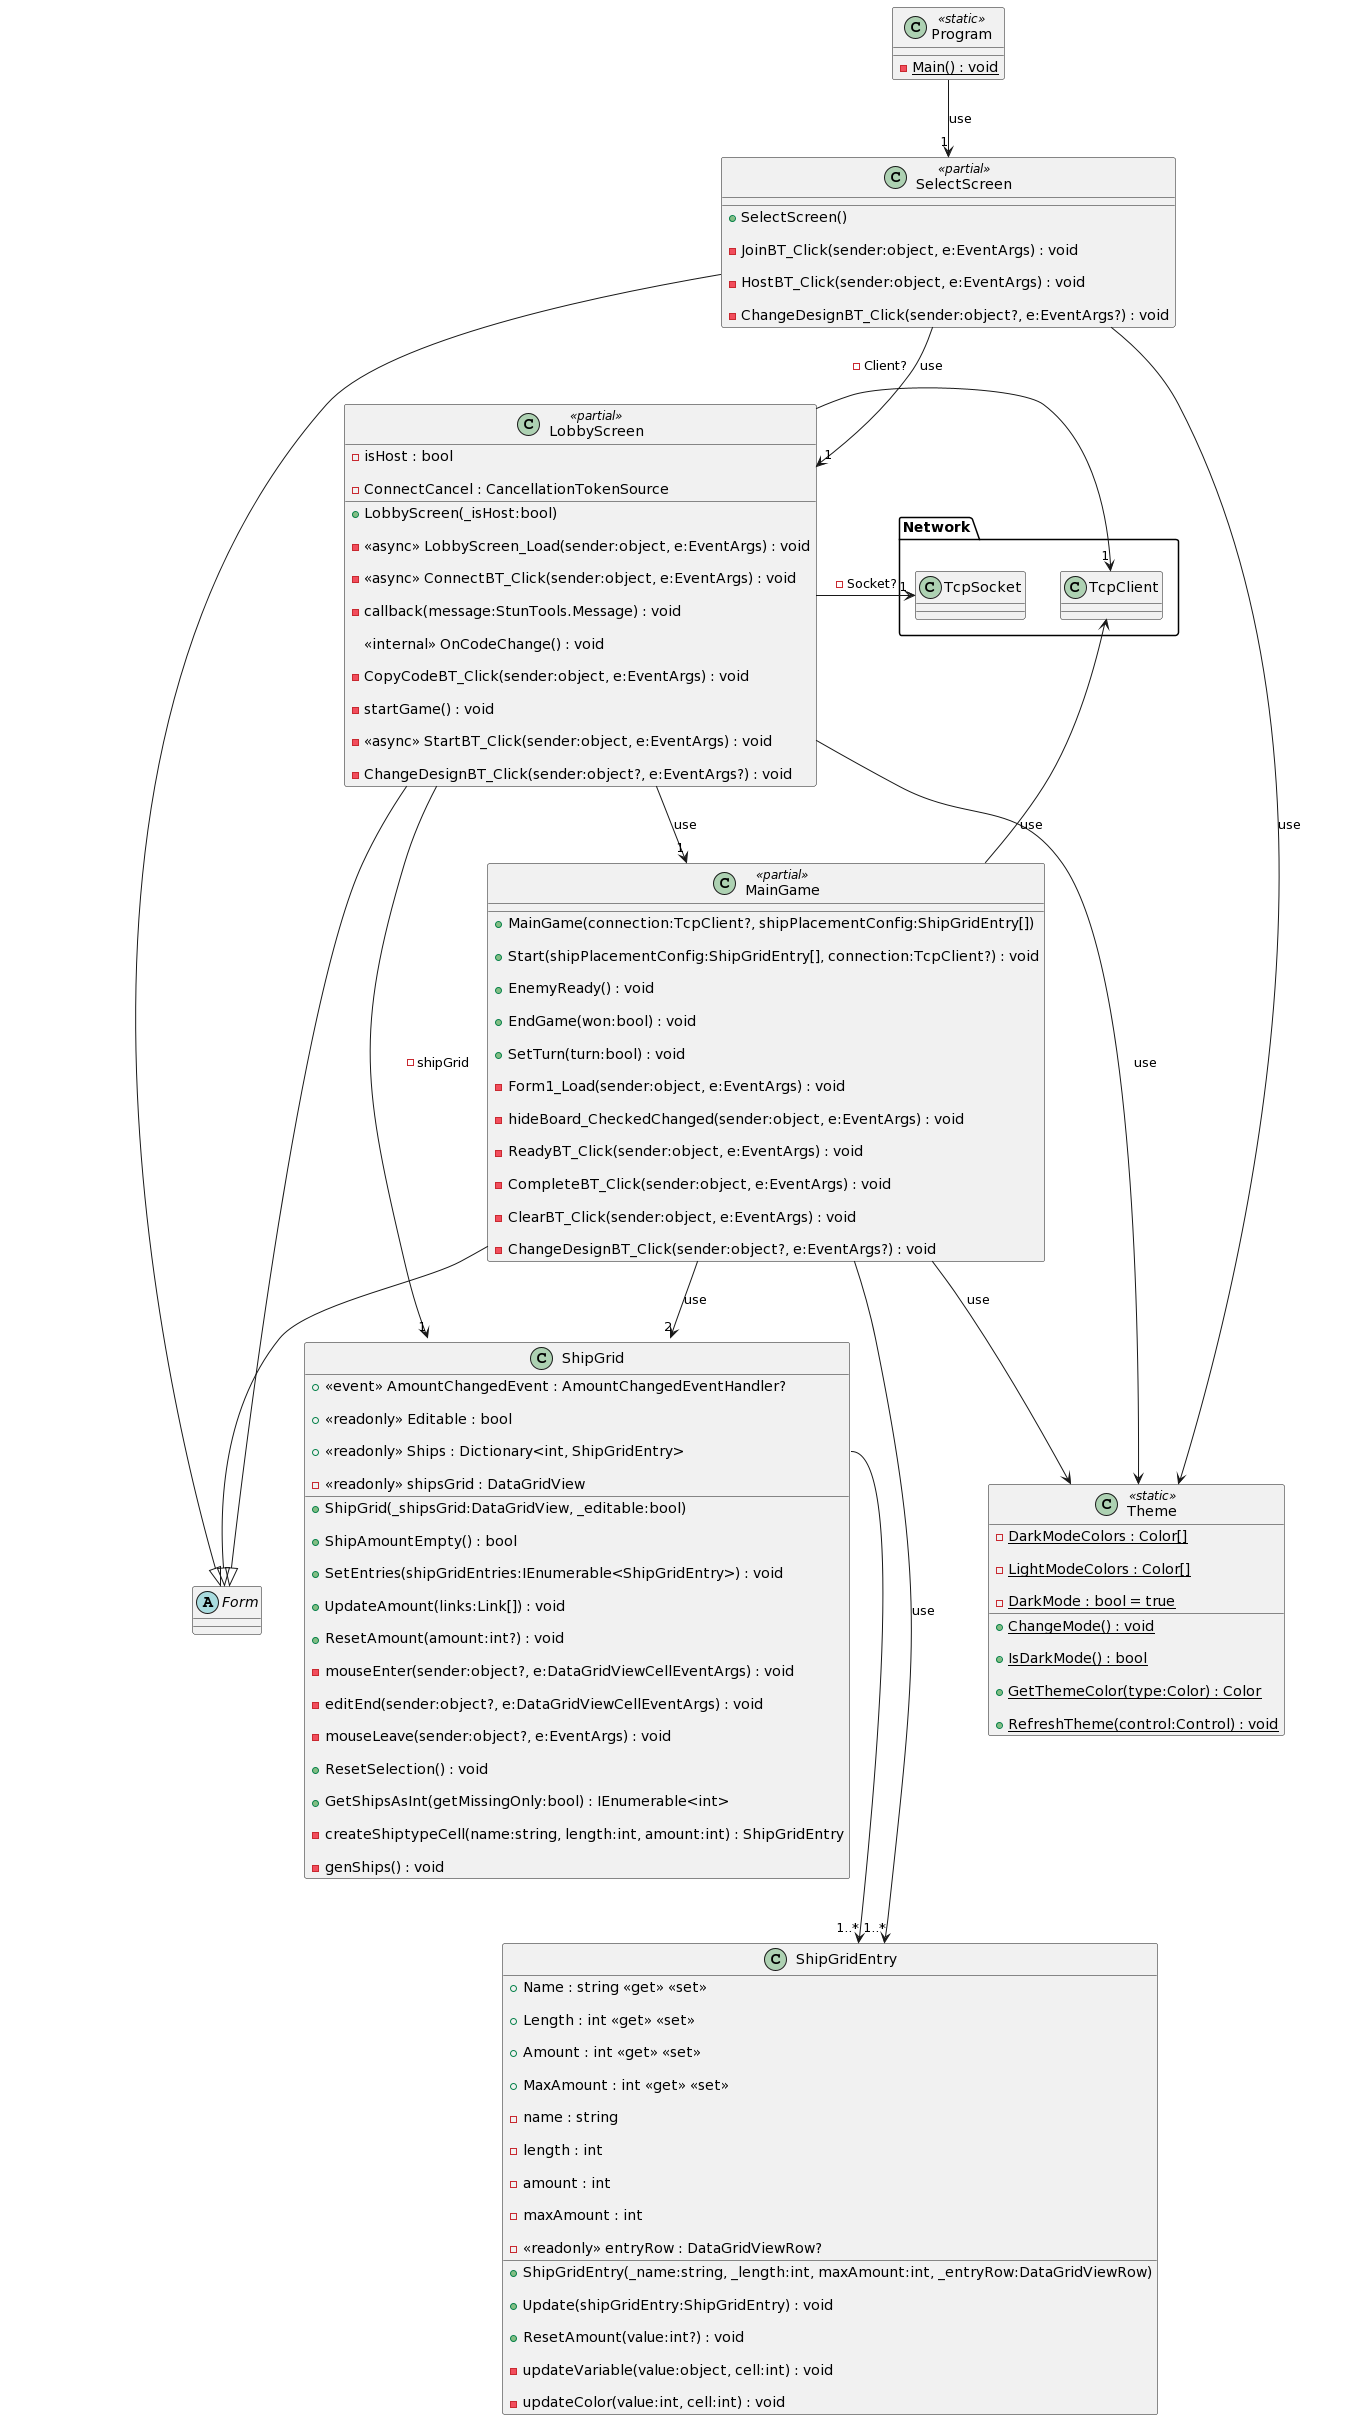

The diagram above was rendered by PlantUML. Its source (embedded in the PNG):
@startuml
class ComputerPlayer {

    - lastTileShipSunken : bool

    - random : Random

    + ComputerPlayer(_fieldHandler:FieldHandler)

    - hitPlayer(t:Tile) : void

    + <<async>> Move() : void

    + <<override>> OnPlayerReady() : void

    + <<override>> OnLoad() : void

    + <<override>> OnEnemyFieldHit(point:Point) : Task<HitType>

    + <<override>> GetNonhitShips(leftShips:IEnumerable<Point>) : Task<IEnumerable<Point>>

}

EnemyPlayer <|-- ComputerPlayer

abstract class EnemyPlayer {

    # FieldSize : Size <<get>>

    # FieldConfig : IEnumerable<int> <<get>>

    # IsPlayerTurn : bool <<get>> <<set>>

    # IsPlayerReady : bool <<get>>

    + EnemyPlayer(_fieldHandler:FieldHandler)

    # HitPlayer(point:Point) : HitType

    # HitPlayer(columnIndex:int, rowIndex:int) : HitType

    # EnemyReady() : void

    # HoverCell(columnIndex:int, rowIndex:int) : void

    # HoverCellEnd() : void

    + {abstract} OnPlayerReady() : void

    + {abstract} OnLoad() : void

    + {abstract} OnEnemyFieldHit(point:Point) : Task<HitType>

    + {abstract} GetNonhitShips(leftShips:IEnumerable<Point>) : Task<IEnumerable<Point>>

    + <<virtual>> OnEnemyFieldHover(sender:object?, point:Point) : void

    + <<virtual>> OnEnemyFieldUnHover(sender:object?, point:Point) : void

}

class NetworkPlayer {

    - isEnemyReady : bool = false

    + NetworkPlayer(fieldHandler:FieldHandler, _connection:TcpClient)

    - callback(message:StunTools.Message) : void

    - <<async>> onPointMessage(message:StunTools.Message) : Task

    - <<async>> WaitHitTypeMessage() : Task<HitType?>

    + <<override>> <<async>> OnEnemyFieldHit(point:Point) : Task<HitType>

    + <<override>> <<async>> OnPlayerReady() : void

    + <<override>> OnLoad() : void

    + <<override>> <<async>> OnEnemyFieldHover(sender:object?, point:Point) : void

    + <<override>> <<async>> OnEnemyFieldUnHover(sender:object?, point:Point) : void

    + <<override>> <<async>> GetNonhitShips(l:IEnumerable<Point>) : Task<IEnumerable<Point>>

}

EnemyPlayer <|-- NetworkPlayer

class Field $filds{

    + FieldGrid : DataGridView <<get>>

    + FieldSize : Size <<get>>

    +  <<event>> HoverEvent : HoverEventHandler? 

    +  <<event>> UnHoverEvent : UnHoverEventHandler? 

    - cancellationTokenSource : CancellationTokenSource

    + Field(dataGridView:DataGridView, size:Size?)

    + CancelBlink() : void

    - <<async>> blinkLastHit() : void

    + DoAllowUserinput(value:bool) : void

    - mouseEnter(sender:object?, e:DataGridViewCellEventArgs) : void

    - mouseClick(sender:object?, e:DataGridViewCellMouseEventArgs) : void

    - mouseLeave(sender:object?, e:DataGridViewCellEventArgs) : void

    + AddSelection(columnIndex:int, rowIndex:int) : void

    + RemoveSelection(columnIndex:int, rowIndex:int) : void

    + ResetSelection() : void

    - genField(sizex:int, sizey:int) : void

    + Update(columnIndex:int, rowIndex:int) : bool

    + ShipSunken(tile:Tile) : void

    - updateColor(columnIndex:int, rowIndex:int, isShip:bool?, isSunken:bool) : void

    - updateText(columnIndex:int, rowIndex:int, isHit:bool) : void

    + Hit(columnIndex:int, rowIndex:int) : HitType?

    + Random(ships:IEnumerable<int>, useCurrent:bool) : bool

    + Clear() : void

}

enum HitType {

    HIT,

    MISS,

    SUNKEN,

    ENDGAME,

}

HitType --+ Field

class FieldHandler {

    + GameEnded : bool <<get>> = false

    + IsPlayerReady : bool <<get>> = false

    - mouseDown : bool = false

    - isPlayerTurn : bool

    + FieldSize : Size <<get>>

    + FieldConfig : IEnumerable<int> <<get>>

    + IsPlayerTurn : bool <<get>> <<set>>

    + FieldHandler(_playerField:Field, _enemyField:Field, _playerShipGrid:ShipGrid, _enemyShipGrid:ShipGrid, _mainGame:MainGame, connection:TcpClient?)

    + Ready() : void

    + PlayerShipAmountEmpty() : bool

    + ClearFields() : void

    - start() : void

    + Loaded() : void

    - playerCellHoverPress(sender:object?, e:DataGridViewCellEventArgs) : void

    - enemyCellPress(sender:object?, e:DataGridViewCellMouseEventArgs) : void

    - <<async>> EndGame(result:bool) : void

    + RandomShips() : void

    + PlayerHit(columnIndex:int, rowIndex:int) : HitType

    <<internal>> EnemyReady() : void

    <<internal>> HoverCellPlayer(columnIndex:int, rowIndex:int) : void

    <<internal>> HoverCellPlayerEnd() : void

    + PlayerShipSunken() : void

    + EnemyShipSunken() : void

    + ClearPlayer() : void

    <<internal>> HidePlayerField(isChecked:bool) : void

    <<internal>> ChangeTheme() : void

}

class PlayingField {

    + <<readonly>> Size : Size

    + PlayingField(_size:Size)

    + {static} Random(size:Size, ships:IEnumerable<int>, maxAttempts:int) : PlayingField?

    + DistancesToNext(p:Point) : int[]

    + GetNonhitShipTiles() : IEnumerable<Tile>

    - randomEmptyTile(random:Random) : Tile?

    - genTiles(size:Size) : void

    + Update(columnIndex:int, rowIndex:int) : bool?

    + Update(tile:Tile) : bool?

    + Clone() : PlayingField

    + Random(ships:IEnumerable<int>, maxAttempts:int) : PlayingField?

    - TryPlaceShips(shipsRemaining:IEnumerable<int>, board:PlayingField, maxAttempts:int, random:Random) : PlayingField?

    + AllShipsHit() : bool

}

class Tile {

    + <<readonly>> Position : Point

    + IsHit : bool <<get>>

    + Tile(x:int, y:int, pField:PlayingField, link:Link?, isHit:bool)

    + Hit() : void

    + GetNeighbours() : IEnumerable<Tile>

    + CountNeighbours() : int

    + NeighbourLinks() : IEnumerable<Link>

}

class Link {

    + Length : int <<get>>

    + Vertical : bool? <<get>>

    + IsHit : bool <<get>>

    + HitCount : int <<get>>

    + Link()

    + Add(tile:Tile) : void

    + Remove(tile:Tile) : void

    - isVertical() : bool?

}

class LobbyScreen <<partial>> {

    - isHost : bool

    - ConnectCancel : CancellationTokenSource

    + LobbyScreen(_isHost:bool)

    - <<async>> LobbyScreen_Load(sender:object, e:EventArgs) : void

    - <<async>> ConnectBT_Click(sender:object, e:EventArgs) : void

    - callback(message:StunTools.Message) : void

    <<internal>> OnCodeChange() : void

    - CopyCodeBT_Click(sender:object, e:EventArgs) : void

    - startGame() : void

    - <<async>> StartBT_Click(sender:object, e:EventArgs) : void

    - ChangeDesignBT_Click(sender:object?, e:EventArgs?) : void

}

class MainGame <<partial>> {

    + MainGame(connection:TcpClient?, shipPlacementConfig:ShipGridEntry[])

    + Start(shipPlacementConfig:ShipGridEntry[], connection:TcpClient?) : void

    + EnemyReady() : void

    + EndGame(won:bool) : void

    + SetTurn(turn:bool) : void

    - Form1_Load(sender:object, e:EventArgs) : void

    - hideBoard_CheckedChanged(sender:object, e:EventArgs) : void

    - ReadyBT_Click(sender:object, e:EventArgs) : void

    - CompleteBT_Click(sender:object, e:EventArgs) : void

    - ClearBT_Click(sender:object, e:EventArgs) : void

    - ChangeDesignBT_Click(sender:object?, e:EventArgs?) : void

}

class Program <<static>> {

    {static} - Main() : void

}

class Theme <<static>> {

    {static} - DarkModeColors : Color[]

    {static} - LightModeColors : Color[]

    {static} - DarkMode : bool = true

    + {static} ChangeMode() : void

    + {static} IsDarkMode() : bool

    + {static} GetThemeColor(type:Color) : Color

    + {static} RefreshTheme(control:Control) : void

}

class SelectScreen <<partial>> {

    + SelectScreen()

    - JoinBT_Click(sender:object, e:EventArgs) : void

    - HostBT_Click(sender:object, e:EventArgs) : void

    - ChangeDesignBT_Click(sender:object?, e:EventArgs?) : void

}

class ShipGrid {

    +  <<event>> AmountChangedEvent : AmountChangedEventHandler? 

    + <<readonly>> Editable : bool

    + <<readonly>> Ships : Dictionary<int, ShipGridEntry>

    - <<readonly>> shipsGrid : DataGridView

    + ShipGrid(_shipsGrid:DataGridView, _editable:bool)

    + ShipAmountEmpty() : bool

    + SetEntries(shipGridEntries:IEnumerable<ShipGridEntry>) : void

    + UpdateAmount(links:Link[]) : void

    + ResetAmount(amount:int?) : void

    - mouseEnter(sender:object?, e:DataGridViewCellEventArgs) : void

    - editEnd(sender:object?, e:DataGridViewCellEventArgs) : void

    - mouseLeave(sender:object?, e:EventArgs) : void

    + ResetSelection() : void

    + GetShipsAsInt(getMissingOnly:bool) : IEnumerable<int>

    - createShiptypeCell(name:string, length:int, amount:int) : ShipGridEntry

    - genShips() : void

}

class ShipGridEntry {

    + Name : string <<get>> <<set>>

    + Length : int <<get>> <<set>>

    + Amount : int <<get>> <<set>>

    + MaxAmount : int <<get>> <<set>>

    - name : string

    - length : int

    - amount : int

    - maxAmount : int

    - <<readonly>> entryRow : DataGridViewRow?

    + ShipGridEntry(_name:string, _length:int, maxAmount:int, _entryRow:DataGridViewRow)

    + Update(shipGridEntry:ShipGridEntry) : void

    + ResetAmount(value:int?) : void

    - updateVariable(value:object, cell:int) : void

    - updateColor(value:int, cell:int) : void

}



package Network {

    class TcpClient

    class TcpSocket

}

Program --> "1" SelectScreen : use



abstract class Form{}



skinparam groupInheritance 3

LobbyScreen     --|>    Form

MainGame        --|>    Form

SelectScreen    --|>    Form





LobbyScreen --> "1" ShipGrid : "- shipGrid" 

LobbyScreen --> "1" TcpSocket : "- Socket?"

LobbyScreen -->"1" MainGame : use

LobbyScreen --> Theme:use



MainGame --> "1" FieldHandler :"- fieldHandler"

MainGame --> "1..*" ShipGridEntry : use

MainGame --> Theme:use

MainGame --> "2" Field : use

MainGame --> "2" ShipGrid : use

 

SelectScreen --> "1" LobbyScreen:use

SelectScreen --> Theme:use



ShipGrid::Ships --> "1..*" ShipGridEntry



TcpClient "1" <-- LobbyScreen : "- Client?"

TcpClient <-- MainGame : use

TcpClient <-- FieldHandler : use

TcpClient <-- NetworkPlayer : "- conenction"



FieldHandler --> Field : "- playerField"

FieldHandler --> Field : "- enemyField"

FieldHandler --> MainGame :"- maingame"

FieldHandler --> ShipGrid : "- playerShipGrid"

FieldHandler --> ShipGrid : "- enemyShipGrid"

FieldHandler --> "1" EnemyPlayer : "- enemyPlayer"



EnemyPlayer --> FieldHandler : "- <<readonly>> fieldHandler"



ComputerPlayer --> "1" PlayingField : "- playerPlayingField"

ComputerPlayer --> "1" PlayingField : "- enemyPlayingField"

ComputerPlayer --> "1" Tile : "- lastTile"



Field --> "1" PlayingField : "+ PlayingField <<get>>"

Field --> "1" Tile : "- lastHitTile"

Field --> Theme: use



PlayingField --> "1..*" Tile : "+ Tiles <<get>>"

PlayingField --> "0..*" Link : "+ <<readonly>> Links"



Link --> "0..*" Tile : "+ Tiles <<get>>"



Tile --> Link : "+ Link <<get>> <<set>>"

Tile --> PlayingField : "- field"



remove Program
remove Theme
remove SelectScreen
remove Form
remove LobbyScreen
remove Network
remove ShipGrid
remove ShipGridEntry
remove MainGame
remove $filds
remove HitType
remove PlayingField
remove Tile
remove Link
remove FieldHandler
remove EnemyPlayer
remove ComputerPlayer
remove NetworkPlayer
restore Program
restore Theme
restore SelectScreen
restore Form
restore LobbyScreen
restore Network
restore ShipGrid
restore ShipGridEntry
restore MainGame
@enduml